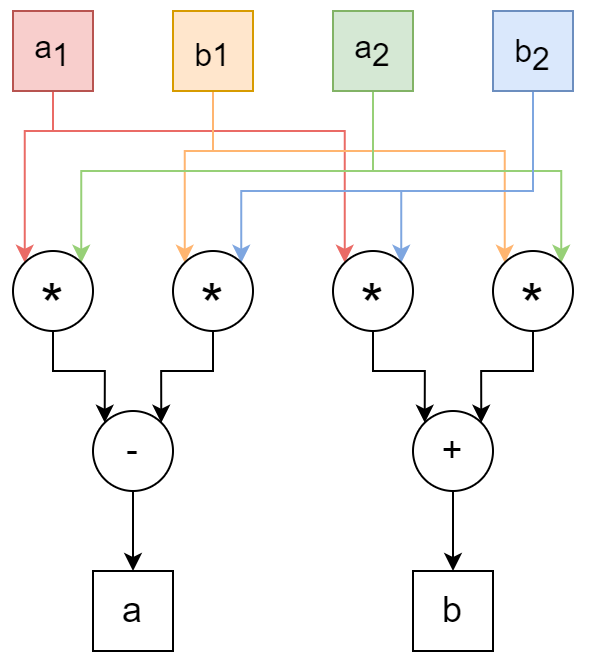

The diagram above was exported from draw.io. Its source (the exported page's mxGraphModel, read from the mxfile embedded in the PNG):
<mxGraphModel dx="652" dy="414" grid="1" gridSize="10" guides="1" tooltips="1" connect="1" arrows="1" fold="1" page="1" pageScale="1" pageWidth="850" pageHeight="1100" math="0" shadow="0">
  <root>
    <mxCell id="0" />
    <mxCell id="1" parent="0" />
    <mxCell id="n99iXu_2yBpgIqiwHYeU-11" style="edgeStyle=orthogonalEdgeStyle;rounded=0;orthogonalLoop=1;jettySize=auto;html=1;entryX=0;entryY=0;entryDx=0;entryDy=0;fontSize=36;strokeColor=#EA6B66;" edge="1" parent="1" source="n99iXu_2yBpgIqiwHYeU-1" target="n99iXu_2yBpgIqiwHYeU-5">
      <mxGeometry relative="1" as="geometry">
        <Array as="points">
          <mxPoint x="340" y="260" />
          <mxPoint x="326" y="260" />
        </Array>
      </mxGeometry>
    </mxCell>
    <mxCell id="n99iXu_2yBpgIqiwHYeU-15" style="edgeStyle=orthogonalEdgeStyle;rounded=0;orthogonalLoop=1;jettySize=auto;html=1;entryX=0;entryY=0;entryDx=0;entryDy=0;fontSize=36;strokeColor=#EA6B66;" edge="1" parent="1" source="n99iXu_2yBpgIqiwHYeU-1" target="n99iXu_2yBpgIqiwHYeU-7">
      <mxGeometry relative="1" as="geometry">
        <Array as="points">
          <mxPoint x="340" y="260" />
          <mxPoint x="486" y="260" />
        </Array>
      </mxGeometry>
    </mxCell>
    <mxCell id="n99iXu_2yBpgIqiwHYeU-1" value="a&lt;sub style=&quot;font-size: 16px;&quot;&gt;1&lt;/sub&gt;" style="rounded=0;whiteSpace=wrap;html=1;fillColor=#f8cecc;strokeColor=#b85450;fontSize=16;" vertex="1" parent="1">
      <mxGeometry x="320" y="200" width="40" height="40" as="geometry" />
    </mxCell>
    <mxCell id="n99iXu_2yBpgIqiwHYeU-13" style="edgeStyle=orthogonalEdgeStyle;rounded=0;orthogonalLoop=1;jettySize=auto;html=1;entryX=0;entryY=0;entryDx=0;entryDy=0;fontSize=36;strokeColor=#FFB570;" edge="1" parent="1" source="n99iXu_2yBpgIqiwHYeU-2" target="n99iXu_2yBpgIqiwHYeU-6">
      <mxGeometry relative="1" as="geometry">
        <Array as="points">
          <mxPoint x="420" y="270" />
          <mxPoint x="406" y="270" />
        </Array>
      </mxGeometry>
    </mxCell>
    <mxCell id="n99iXu_2yBpgIqiwHYeU-17" style="edgeStyle=orthogonalEdgeStyle;rounded=0;orthogonalLoop=1;jettySize=auto;html=1;entryX=0;entryY=0;entryDx=0;entryDy=0;fontSize=36;strokeColor=#FFB570;" edge="1" parent="1" source="n99iXu_2yBpgIqiwHYeU-2" target="n99iXu_2yBpgIqiwHYeU-8">
      <mxGeometry relative="1" as="geometry">
        <Array as="points">
          <mxPoint x="420" y="270" />
          <mxPoint x="566" y="270" />
        </Array>
      </mxGeometry>
    </mxCell>
    <mxCell id="n99iXu_2yBpgIqiwHYeU-2" value="&lt;sub style=&quot;font-size: 16px;&quot;&gt;&lt;span style=&quot;font-size: 16px;&quot;&gt;b&lt;/span&gt;1&lt;/sub&gt;" style="rounded=0;whiteSpace=wrap;html=1;fillColor=#ffe6cc;strokeColor=#d79b00;fontSize=16;" vertex="1" parent="1">
      <mxGeometry x="400" y="200" width="40" height="40" as="geometry" />
    </mxCell>
    <mxCell id="n99iXu_2yBpgIqiwHYeU-12" style="edgeStyle=orthogonalEdgeStyle;rounded=0;orthogonalLoop=1;jettySize=auto;html=1;entryX=1;entryY=0;entryDx=0;entryDy=0;fontSize=36;strokeColor=#97D077;" edge="1" parent="1" source="n99iXu_2yBpgIqiwHYeU-3" target="n99iXu_2yBpgIqiwHYeU-5">
      <mxGeometry relative="1" as="geometry">
        <Array as="points">
          <mxPoint x="500" y="280" />
          <mxPoint x="354" y="280" />
        </Array>
      </mxGeometry>
    </mxCell>
    <mxCell id="n99iXu_2yBpgIqiwHYeU-19" style="edgeStyle=orthogonalEdgeStyle;rounded=0;orthogonalLoop=1;jettySize=auto;html=1;entryX=1;entryY=0;entryDx=0;entryDy=0;strokeColor=#97D077;fontSize=36;fontColor=#FF6666;" edge="1" parent="1" source="n99iXu_2yBpgIqiwHYeU-3" target="n99iXu_2yBpgIqiwHYeU-8">
      <mxGeometry relative="1" as="geometry">
        <Array as="points">
          <mxPoint x="500" y="280" />
          <mxPoint x="594" y="280" />
        </Array>
      </mxGeometry>
    </mxCell>
    <mxCell id="n99iXu_2yBpgIqiwHYeU-3" value="a&lt;span style=&quot;font-size: 16px;&quot;&gt;&lt;sub style=&quot;font-size: 16px;&quot;&gt;2&lt;/sub&gt;&lt;/span&gt;" style="rounded=0;whiteSpace=wrap;html=1;fillColor=#d5e8d4;strokeColor=#82b366;fontSize=16;" vertex="1" parent="1">
      <mxGeometry x="480" y="200" width="40" height="40" as="geometry" />
    </mxCell>
    <mxCell id="n99iXu_2yBpgIqiwHYeU-14" style="edgeStyle=orthogonalEdgeStyle;rounded=0;orthogonalLoop=1;jettySize=auto;html=1;entryX=1;entryY=0;entryDx=0;entryDy=0;fontSize=36;strokeColor=#7EA6E0;" edge="1" parent="1" source="n99iXu_2yBpgIqiwHYeU-4" target="n99iXu_2yBpgIqiwHYeU-6">
      <mxGeometry relative="1" as="geometry">
        <Array as="points">
          <mxPoint x="580" y="290" />
          <mxPoint x="434" y="290" />
        </Array>
      </mxGeometry>
    </mxCell>
    <mxCell id="n99iXu_2yBpgIqiwHYeU-16" style="edgeStyle=orthogonalEdgeStyle;rounded=0;orthogonalLoop=1;jettySize=auto;html=1;entryX=1;entryY=0;entryDx=0;entryDy=0;fontSize=36;strokeColor=#7EA6E0;" edge="1" parent="1" source="n99iXu_2yBpgIqiwHYeU-4" target="n99iXu_2yBpgIqiwHYeU-7">
      <mxGeometry relative="1" as="geometry">
        <Array as="points">
          <mxPoint x="580" y="290" />
          <mxPoint x="514" y="290" />
        </Array>
      </mxGeometry>
    </mxCell>
    <mxCell id="n99iXu_2yBpgIqiwHYeU-4" value="&lt;sub style=&quot;font-size: 16px;&quot;&gt;&lt;span style=&quot;font-size: 16px;&quot;&gt;b&lt;sub style=&quot;font-size: 16px;&quot;&gt;2&lt;/sub&gt;&lt;/span&gt;&lt;/sub&gt;" style="rounded=0;whiteSpace=wrap;html=1;fillColor=#dae8fc;strokeColor=#6c8ebf;fontSize=16;" vertex="1" parent="1">
      <mxGeometry x="560" y="200" width="40" height="40" as="geometry" />
    </mxCell>
    <mxCell id="n99iXu_2yBpgIqiwHYeU-21" style="edgeStyle=orthogonalEdgeStyle;rounded=0;orthogonalLoop=1;jettySize=auto;html=1;entryX=0;entryY=0;entryDx=0;entryDy=0;strokeColor=#000000;fontSize=36;fontColor=#FF6666;" edge="1" parent="1" source="n99iXu_2yBpgIqiwHYeU-5" target="n99iXu_2yBpgIqiwHYeU-20">
      <mxGeometry relative="1" as="geometry" />
    </mxCell>
    <mxCell id="n99iXu_2yBpgIqiwHYeU-5" value="&lt;sub&gt;*&lt;/sub&gt;" style="ellipse;whiteSpace=wrap;html=1;aspect=fixed;fontSize=36;verticalAlign=middle;align=center;" vertex="1" parent="1">
      <mxGeometry x="320" y="320" width="40" height="40" as="geometry" />
    </mxCell>
    <mxCell id="n99iXu_2yBpgIqiwHYeU-23" style="edgeStyle=orthogonalEdgeStyle;rounded=0;orthogonalLoop=1;jettySize=auto;html=1;entryX=1;entryY=0;entryDx=0;entryDy=0;strokeColor=#000000;fontSize=18;fontColor=#FF6666;" edge="1" parent="1" source="n99iXu_2yBpgIqiwHYeU-6" target="n99iXu_2yBpgIqiwHYeU-20">
      <mxGeometry relative="1" as="geometry" />
    </mxCell>
    <mxCell id="n99iXu_2yBpgIqiwHYeU-6" value="&lt;sub&gt;*&lt;/sub&gt;" style="ellipse;whiteSpace=wrap;html=1;aspect=fixed;fontSize=36;verticalAlign=middle;align=center;" vertex="1" parent="1">
      <mxGeometry x="400" y="320" width="40" height="40" as="geometry" />
    </mxCell>
    <mxCell id="n99iXu_2yBpgIqiwHYeU-24" style="edgeStyle=orthogonalEdgeStyle;rounded=0;orthogonalLoop=1;jettySize=auto;html=1;entryX=0;entryY=0;entryDx=0;entryDy=0;strokeColor=#000000;fontSize=18;fontColor=#FF6666;" edge="1" parent="1" source="n99iXu_2yBpgIqiwHYeU-7" target="n99iXu_2yBpgIqiwHYeU-22">
      <mxGeometry relative="1" as="geometry" />
    </mxCell>
    <mxCell id="n99iXu_2yBpgIqiwHYeU-7" value="&lt;sub&gt;*&lt;/sub&gt;" style="ellipse;whiteSpace=wrap;html=1;aspect=fixed;fontSize=36;verticalAlign=middle;align=center;" vertex="1" parent="1">
      <mxGeometry x="480" y="320" width="40" height="40" as="geometry" />
    </mxCell>
    <mxCell id="n99iXu_2yBpgIqiwHYeU-25" style="edgeStyle=orthogonalEdgeStyle;rounded=0;orthogonalLoop=1;jettySize=auto;html=1;entryX=1;entryY=0;entryDx=0;entryDy=0;strokeColor=#000000;fontSize=18;fontColor=#FF6666;" edge="1" parent="1" source="n99iXu_2yBpgIqiwHYeU-8" target="n99iXu_2yBpgIqiwHYeU-22">
      <mxGeometry relative="1" as="geometry" />
    </mxCell>
    <mxCell id="n99iXu_2yBpgIqiwHYeU-8" value="&lt;sub&gt;*&lt;/sub&gt;" style="ellipse;whiteSpace=wrap;html=1;aspect=fixed;fontSize=36;verticalAlign=middle;align=center;" vertex="1" parent="1">
      <mxGeometry x="560" y="320" width="40" height="40" as="geometry" />
    </mxCell>
    <mxCell id="n99iXu_2yBpgIqiwHYeU-30" style="edgeStyle=orthogonalEdgeStyle;rounded=0;orthogonalLoop=1;jettySize=auto;html=1;entryX=0.5;entryY=0;entryDx=0;entryDy=0;strokeColor=#000000;fontSize=16;fontColor=#000000;" edge="1" parent="1" source="n99iXu_2yBpgIqiwHYeU-20" target="n99iXu_2yBpgIqiwHYeU-26">
      <mxGeometry relative="1" as="geometry" />
    </mxCell>
    <mxCell id="n99iXu_2yBpgIqiwHYeU-20" value="&lt;font color=&quot;#000000&quot; style=&quot;font-size: 18px&quot;&gt;-&lt;/font&gt;" style="ellipse;whiteSpace=wrap;html=1;aspect=fixed;fontSize=18;fontColor=#FF6666;align=center;" vertex="1" parent="1">
      <mxGeometry x="360" y="400" width="40" height="40" as="geometry" />
    </mxCell>
    <mxCell id="n99iXu_2yBpgIqiwHYeU-31" style="edgeStyle=orthogonalEdgeStyle;rounded=0;orthogonalLoop=1;jettySize=auto;html=1;entryX=0.5;entryY=0;entryDx=0;entryDy=0;strokeColor=#000000;fontSize=16;fontColor=#000000;" edge="1" parent="1" source="n99iXu_2yBpgIqiwHYeU-22" target="n99iXu_2yBpgIqiwHYeU-29">
      <mxGeometry relative="1" as="geometry" />
    </mxCell>
    <mxCell id="n99iXu_2yBpgIqiwHYeU-22" value="&lt;span style=&quot;font-size: 18px;&quot;&gt;+&lt;/span&gt;" style="ellipse;whiteSpace=wrap;html=1;aspect=fixed;fontSize=18;verticalAlign=middle;align=center;" vertex="1" parent="1">
      <mxGeometry x="520" y="400" width="40" height="40" as="geometry" />
    </mxCell>
    <mxCell id="n99iXu_2yBpgIqiwHYeU-26" value="a" style="rounded=0;whiteSpace=wrap;html=1;fontSize=18;fontColor=#000000;align=center;" vertex="1" parent="1">
      <mxGeometry x="360" y="480" width="40" height="40" as="geometry" />
    </mxCell>
    <mxCell id="n99iXu_2yBpgIqiwHYeU-29" value="b" style="rounded=0;whiteSpace=wrap;html=1;fontSize=18;fontColor=#000000;align=center;" vertex="1" parent="1">
      <mxGeometry x="520" y="480" width="40" height="40" as="geometry" />
    </mxCell>
  </root>
</mxGraphModel>